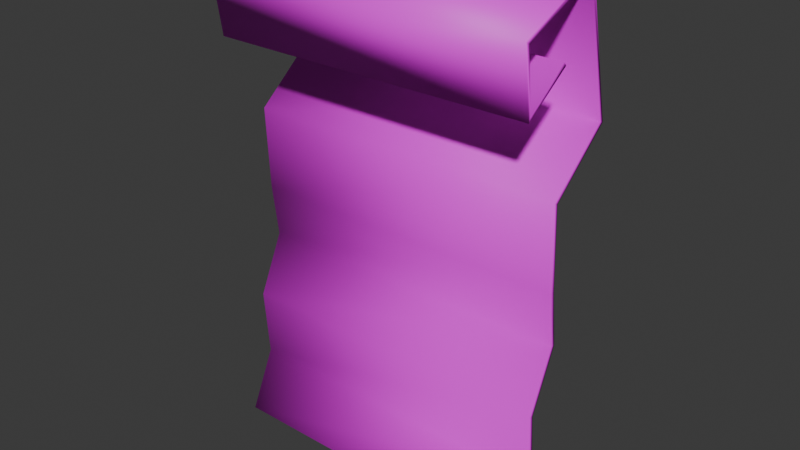 # Source: scroll.blend  (saved by Blender 4.0.36; exported with 4.5.12 LTS)
import bpy
from mathutils import Matrix  # noqa: F401  (used for matrix-valued properties, if any)

bpy.ops.wm.read_factory_settings(use_empty=True)
scene = bpy.context.scene
scene.name = 'Scene'

# ---- collections
col_collection = bpy.data.collections.new('Collection'); scene.collection.children.link(col_collection)

# ---- images (referenced by path relative to the original .blend; pixels are not part of the script)
import os
ASSET_DIR = os.environ.get("B2B_ASSET_DIR", "")  # directory of the original .blend (textures are referenced by path, not embedded)
HERE = os.path.dirname(os.path.abspath(__file__))  # packed textures are extracted next to this script under _unpacked/

def load_image(name, relpath, width, height, colorspace="sRGB"):
    """Load a texture the original file referenced (path relative to the .blend, or extracted next to this script)."""
    p = next((c for c in (os.path.join(HERE, relpath), os.path.join(ASSET_DIR, relpath)) if relpath and os.path.exists(c)), "")
    if p:
        img = bpy.data.images.load(p, check_existing=True)
        img.name = name
    else:  # same state as the original file: an image datablock whose file is absent (Cycles renders it pink)
        img = bpy.data.images.new(name, width, height)
        img.source = "FILE"
        img.filepath = "//" + (relpath or name)
    img.colorspace_settings.name = colorspace
    return img
img_scroll_texture = load_image('scroll_texture', 'scroll_texture.png', 1024, 1024, 'sRGB')

# ---- materials (node trees are filled in below, after node groups)
mat_material = bpy.data.materials.new('Material')
mat_material.alpha_threshold = 0.0
mat_material.use_transparent_shadow = False
mat_material.roughness = 0.5
mat_material.line_color = (0.0, 0.0, 0.0, 1.0)

# ---- material node trees
mat_material.use_nodes = True; mat_material.node_tree.nodes.clear()
_N = mat_material.node_tree.nodes; _L = mat_material.node_tree.links
n0 = _N.new('ShaderNodeOutputMaterial'); n0.name = 'Material Output'; n0.location = (300, 300)
n1 = _N.new('ShaderNodeBsdfPrincipled'); n1.name = 'Principled BSDF'; n1.location = (10, 300)
n1.inputs[3].default_value = 1.45
n2 = _N.new('ShaderNodeTexImage'); n2.name = 'Image Texture'; n2.location = (-280, 275)
n2.image = img_scroll_texture
_L.new(n1.outputs[0], n0.inputs[0])
_L.new(n2.outputs[0], n1.inputs[0])
n0.is_active_output = True

# ---- world
world_world = bpy.data.worlds.new('World'); scene.world = world_world
world_world.use_nodes = True; world_world.node_tree.nodes.clear()
_N = world_world.node_tree.nodes; _L = world_world.node_tree.links
n0 = _N.new('ShaderNodeOutputWorld'); n0.name = 'World Output'; n0.location = (300, 300)
n1 = _N.new('ShaderNodeBackground'); n1.name = 'Background'; n1.location = (10, 300)
n1.inputs[0].default_value = (0.05088, 0.05088, 0.05088, 1.0)
_L.new(n1.outputs[0], n0.inputs[0])
n0.is_active_output = True
world_world.color = (0.05088, 0.05088, 0.05088)
world_world.use_sun_shadow = False
world_world.sun_shadow_jitter_overblur = 0.0

# ---- meshes
me_plane = bpy.data.meshes.new('Plane')
me_plane.from_pydata([(-0.2563, -0.1015, 0.3755), (0.2563, -0.1015, 0.3755), (-0.2563, -0.04198, 1.074), (0.2563, -0.04198, 1.074), (-0.2563, -0.107, 1.025), (-0.2563, -0.1178, 1.114), (-0.2563, 0.006903, 1.168), (-0.2563, 0.05412, 0.9698), (-0.2563, -0.04123, 0.8906), (-0.2563, -0.03525, 0.7577), (-0.2563, -0.02445, 0.6727), (-0.2563, -0.06721, 0.5795), (-0.2563, -0.05869, 0.4687), (0.2563, -0.05869, 0.4687), (0.2563, -0.06721, 0.5795), (0.2563, -0.02445, 0.6727), (0.2563, -0.03525, 0.7577), (0.2563, -0.04123, 0.8906), (0.2563, 0.05412, 0.9698), (0.2563, 0.006903, 1.168), (0.2563, -0.1178, 1.114), (0.2563, -0.107, 1.025), (-0.2563, -0.09446, 0.3723), (0.2563, -0.09446, 0.3723), (-0.2563, -0.03736, 1.068), (0.2563, -0.03736, 1.068), (-0.2563, -0.11, 1.018), (-0.2563, -0.1245, 1.118), (-0.2563, 0.01033, 1.175), (-0.2563, 0.06142, 0.9674), (-0.2563, -0.0342, 0.8875), (-0.2563, -0.02759, 0.7583), (-0.2563, -0.01685, 0.6715), (-0.2563, -0.05964, 0.5782), (-0.2563, -0.05112, 0.4674), (0.2563, -0.05112, 0.4674), (0.2563, -0.05964, 0.5782), (0.2563, -0.01685, 0.6715), (0.2563, -0.02759, 0.7583), (0.2563, -0.0342, 0.8875), (0.2563, 0.06142, 0.9674), (0.2563, 0.01033, 1.175), (0.2563, -0.1245, 1.118), (0.2563, -0.11, 1.018)], [], [(4, 21, 3, 2), (0, 1, 13, 12), (12, 13, 14, 11), (11, 14, 15, 10), (10, 15, 16, 9), (9, 16, 17, 8), (8, 17, 18, 7), (7, 18, 19, 6), (6, 19, 20, 5), (5, 20, 21, 4), (26, 24, 25, 43), (22, 34, 35, 23), (34, 33, 36, 35), (33, 32, 37, 36), (32, 31, 38, 37), (31, 30, 39, 38), (30, 29, 40, 39), (29, 28, 41, 40), (28, 27, 42, 41), (27, 26, 43, 42), (0, 12, 34, 22), (1, 0, 22, 23), (3, 21, 43, 25), (2, 3, 25, 24), (4, 2, 24, 26), (5, 4, 26, 27), (6, 5, 27, 28), (7, 6, 28, 29), (8, 7, 29, 30), (9, 8, 30, 31), (10, 9, 31, 32), (11, 10, 32, 33), (12, 11, 33, 34), (13, 1, 23, 35), (14, 13, 35, 36), (15, 14, 36, 37), (16, 15, 37, 38), (17, 16, 38, 39), (18, 17, 39, 40), (19, 18, 40, 41), (20, 19, 41, 42), (21, 20, 42, 43)])
me_plane.polygons.foreach_set('use_smooth', [True] * 42)
_uv = me_plane.uv_layers.new(name='UVMap')
_uv.uv.foreach_set('vector', [0.4159, 0.6811, 0.4159, 0.9855, 0.3677, 0.9855, 0.3677, 0.6811, 0.5865, 0.01447, 0.5865, 0.3189, 0.5347, 0.3189, 0.5347, 0.01447, 0.5347, 0.01447, 0.5347, 0.3189, 0.4688, 0.3189, 0.4688, 0.01447, 0.4688, 0.01447, 0.4688, 0.3189, 0.4171, 0.3189, 0.4171, 0.01447, 0.4171, 0.01447, 0.4171, 0.3189, 0.3663, 0.3189, 0.3663, 0.01447, 0.3663, 0.01447, 0.3663, 0.3189, 0.2875, 0.3189, 0.2875, 0.01447, 0.1899, 0.5179, 0.1899, 0.8223, 0.1168, 0.8223, 0.1168, 0.5179, 0.5999, 0.6522, 0.5999, 0.3478, 0.7203, 0.3478, 0.7203, 0.6522, 0.8098, 0.01447, 0.8098, 0.3189, 0.73, 0.3189, 0.73, 0.01447, 0.9271, 0.6522, 0.9271, 0.3478, 0.9801, 0.3478, 0.9801, 0.6522, 0.9276, 0.01447, 0.9799, 0.01447, 0.9799, 0.3189, 0.9276, 0.3189, 0.8461, 0.3478, 0.8982, 0.3478, 0.8982, 0.6522, 0.8461, 0.6522, 0.8147, 0.6522, 0.7492, 0.6522, 0.7492, 0.3478, 0.8147, 0.3478, 0.2875, 0.6811, 0.3388, 0.6811, 0.3388, 0.9855, 0.2875, 0.9855, 0.4151, 0.6522, 0.3634, 0.6522, 0.3634, 0.3478, 0.4151, 0.3478, 0.3634, 0.6522, 0.2875, 0.6522, 0.2875, 0.3478, 0.3634, 0.3478, 0.01447, 0.5179, 0.08785, 0.5179, 0.08785, 0.8223, 0.01447, 0.8223, 0.571, 0.6522, 0.4441, 0.6522, 0.4441, 0.3478, 0.571, 0.3478, 0.6154, 0.01447, 0.7011, 0.01447, 0.7011, 0.3189, 0.6154, 0.3189, 0.8388, 0.01447, 0.8987, 0.01447, 0.8987, 0.3189, 0.8388, 0.3189, 0.01447, 0.4869, 0.04156, 0.4324, 0.04603, 0.4334, 0.01856, 0.489, 0.8436, 0.6522, 0.8436, 0.3478, 0.8461, 0.3478, 0.8461, 0.6522, 0.2104, 0.07369, 0.2499, 0.1015, 0.2518, 0.1057, 0.2078, 0.07743, 0.2189, 0.8223, 0.2189, 0.5179, 0.223, 0.5179, 0.223, 0.8223, 0.02313, 0.1015, 0.06263, 0.07369, 0.06526, 0.07743, 0.02121, 0.1057, 0.01836, 0.04852, 0.02313, 0.1015, 0.02121, 0.1057, 0.01447, 0.04614, 0.09338, 0.01849, 0.01836, 0.04852, 0.01447, 0.04614, 0.09554, 0.01447, 0.1177, 0.1371, 0.09338, 0.01849, 0.09554, 0.01447, 0.122, 0.1387, 0.0597, 0.1823, 0.1177, 0.1371, 0.122, 0.1387, 0.06382, 0.1843, 0.0608, 0.2614, 0.0597, 0.1823, 0.06382, 0.1843, 0.06536, 0.2611, 0.06564, 0.312, 0.0608, 0.2614, 0.06536, 0.2611, 0.07013, 0.3128, 0.03855, 0.3665, 0.06564, 0.312, 0.07013, 0.3128, 0.04302, 0.3674, 0.04156, 0.4324, 0.03855, 0.3665, 0.04302, 0.3674, 0.04603, 0.4334, 0.2314, 0.4324, 0.2585, 0.4869, 0.2544, 0.489, 0.227, 0.4334, 0.2345, 0.3665, 0.2314, 0.4324, 0.227, 0.4334, 0.23, 0.3674, 0.2074, 0.312, 0.2345, 0.3665, 0.23, 0.3674, 0.2029, 0.3128, 0.2122, 0.2614, 0.2074, 0.312, 0.2029, 0.3128, 0.2077, 0.2611, 0.2133, 0.1823, 0.2122, 0.2614, 0.2077, 0.2611, 0.2092, 0.1843, 0.1553, 0.1371, 0.2133, 0.1823, 0.2092, 0.1843, 0.151, 0.1387, 0.1796, 0.01849, 0.1553, 0.1371, 0.151, 0.1387, 0.1775, 0.01447, 0.2546, 0.04852, 0.1796, 0.01849, 0.1775, 0.01447, 0.2585, 0.04614, 0.2499, 0.1015, 0.2546, 0.04852, 0.2585, 0.04614, 0.2518, 0.1057])
me_plane.materials.append(mat_material)
me_plane.update()

# ---- objects
ob_plane = bpy.data.objects.new('Plane', me_plane)

# ---- transforms, parenting, visibility, modifiers, constraints
ob_plane.location = (0.0, 0.0, 0.0)

# ---- collection membership
col_collection.objects.link(ob_plane)

# ---- scene / render settings (as saved in the file)
scene.frame_start = 1; scene.frame_end = 250; scene.frame_set(1)
scene.render.engine = 'BLENDER_EEVEE_NEXT'
scene.cycles.sampling_pattern = 'TABULATED_SOBOL'
bpy.context.view_layer.update()

# ---- added for rendering (the .blend has no active camera and no usable light): camera, sun
cam_auto = bpy.data.cameras.new('AutoCamera')
cam_auto.lens = 50.0
cam_auto.sensor_width = 36.0
cam_auto.clip_end = 1000.0
ob_auto_camera = bpy.data.objects.new('AutoCamera', cam_auto)
scene.collection.objects.link(ob_auto_camera)
ob_auto_camera.location = (0.897876, -1.10898, 1.492)
ob_auto_camera.rotation_euler = (1.09748, -7.21219e-08, 0.694738)
scene.camera = ob_auto_camera
light_auto_sun = bpy.data.lights.new('AutoSun', 'SUN')
light_auto_sun.energy = 3.0
light_auto_sun.angle = 0.0523599
ob_auto_sun = bpy.data.objects.new('AutoSun', light_auto_sun)
scene.collection.objects.link(ob_auto_sun)
ob_auto_sun.rotation_euler = (0.872665, 0.174533, 0.523599)
bpy.context.view_layer.update()
